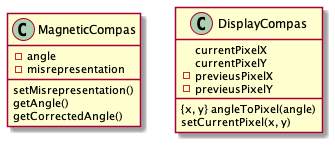

The diagram above was rendered by PlantUML. Its source (embedded in the PNG):
@startuml

class MagneticCompas {
    -angle
    -misrepresentation
    setMisrepresentation()
    getAngle()
    getCorrectedAngle()
}

class DisplayCompas {
    currentPixelX
    currentPixelY
    -previeusPixelX
    -previeusPixelY

    {x, y} angleToPixel(angle)
    setCurrentPixel(x, y)
}



@enduml